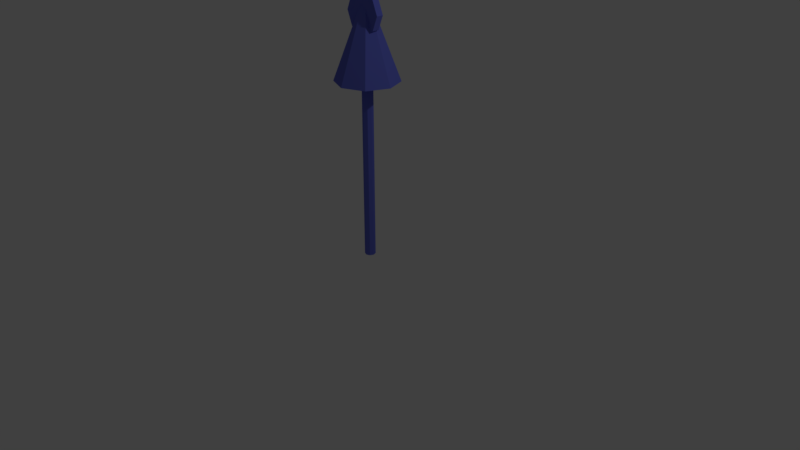 # Source: rotator.blend  (saved by Blender 2.79.0; exported with 4.5.12 LTS)
import bpy
from mathutils import Matrix  # noqa: F401  (used for matrix-valued properties, if any)

bpy.ops.wm.read_factory_settings(use_empty=True)
scene = bpy.context.scene
scene.name = 'Scene'

# ---- collections
col_collection_1 = bpy.data.collections.new('Collection 1'); scene.collection.children.link(col_collection_1)

# ---- materials (node trees are filled in below, after node groups)
mat_blue = bpy.data.materials.new('blue')
mat_blue.alpha_threshold = 0.0
mat_blue.use_transparent_shadow = False
mat_blue.diffuse_color = (0.1283, 0.1514, 0.64, 1.0)
mat_blue.specular_color = (0.5, 0.5, 0.5)
mat_blue.roughness = 0.5
mat_blue.specular_intensity = 1.0

# ---- material node trees

# ---- world
world_world = bpy.data.worlds.new('World'); scene.world = world_world
world_world.color = (0.05088, 0.05088, 0.05088)
world_world.use_sun_shadow = False
world_world.sun_shadow_jitter_overblur = 0.0
world_world.cycles.sampling_method = 'MANUAL'

# ---- cameras
cam_camera = bpy.data.cameras.new('Camera')
cam_camera.clip_end = 100.0
cam_camera.lens = 35.0
cam_camera.sensor_width = 32.0
cam_camera.sensor_height = 18.0
cam_camera.ortho_scale = 7.314
cam_camera.dof.focus_distance = 0.0
cam_camera.dof.aperture_fstop = 128.0

# ---- lights
light_lamp = bpy.data.lights.new('Lamp', 'POINT')
light_lamp.transmission_factor = 0.0
light_lamp.cutoff_distance = 30.0
light_lamp.energy = 100.0
light_lamp.shadow_buffer_clip_start = 1.001
light_lamp.shadow_soft_size = 0.1
light_lamp.shadow_maximum_resolution = 0.006
light_lamp.use_absolute_resolution = True

# ---- meshes
me_cylinder_002 = bpy.data.meshes.new('Cylinder.002')
me_cylinder_002.from_pydata([(-0.01032, 4e-06, -0.09766), (-0.01032, 2.286, -0.09766), (0.03843, 2.286, -0.07747), (0.03843, 4e-06, -0.07747), (0.05862, 2.286, -0.02872), (0.05862, 4e-06, -0.02872), (0.03843, 2.286, 0.02003), (0.03843, 4e-06, 0.02003), (-0.01032, 2.286, 0.04022), (-0.01032, 4e-06, 0.04022), (-0.05907, 2.286, 0.02003), (-0.05907, 4e-06, 0.02003), (-0.07926, 2.286, -0.02872), (-0.07926, 4e-06, -0.02872), (-0.05907, 2.286, -0.07747), (-0.2943, 2.286, -0.3127), (-0.01032, 2.286, -0.4303), (-0.05907, 4e-06, -0.07747), (-0.4119, 2.286, -0.02872), (-0.01032, 3.355, -0.02872), (-0.01032, 3.355, -0.02872), (0.2736, 2.286, -0.3127), (0.3912, 2.286, -0.02872), (0.2736, 2.286, 0.2552), (-0.2943, 2.286, 0.2552), (-0.01032, 2.286, 0.3728), (-0.01032, 3.355, -0.02872), (-0.01032, 3.355, -0.02872), (-0.01032, 3.355, -0.02872), (-0.01032, 3.355, -0.02872), (-0.01032, 3.355, -0.02872), (-0.01032, 3.355, -0.02872)], [], [(0, 1, 2, 3), (3, 2, 4, 5), (5, 4, 6, 7), (7, 6, 8, 9), (9, 8, 10, 11), (11, 10, 12, 13), (1, 14, 15, 16), (13, 12, 14, 17), (17, 14, 1, 0), (0, 3, 5, 7, 9, 11, 13, 17), (15, 18, 19, 20), (2, 1, 16, 21), (6, 4, 22, 23), (12, 10, 24, 18), (8, 6, 23, 25), (14, 12, 18, 15), (4, 2, 21, 22), (10, 8, 25, 24), (26, 27, 20, 19, 28, 29, 30, 31), (24, 25, 29, 28), (23, 22, 31, 30), (21, 16, 27, 26), (16, 15, 20, 27), (18, 24, 28, 19), (25, 23, 30, 29), (22, 21, 26, 31)])
me_cylinder_002.polygons.foreach_set('use_smooth', [True] * 26)
_k = set([(0, 1), (0, 3), (0, 17), (1, 2), (1, 14), (2, 3), (2, 4), (3, 5), (4, 5), (4, 6), (5, 7), (6, 7), (6, 8), (7, 9), (8, 9), (8, 10), (9, 11), (10, 11), (10, 12), (11, 13), (12, 13), (12, 14), (13, 17), (14, 17), (15, 16), (15, 18), (15, 20), (16, 21), (16, 27), (18, 19), (18, 24), (19, 20), (19, 28), (20, 27), (21, 22), (21, 26), (22, 23), (22, 31), (23, 25), (23, 30), (24, 25), (24, 28), (25, 29), (26, 27), (26, 31), (28, 29), (29, 30), (30, 31)])
me_cylinder_002.attributes.new('sharp_edge', 'BOOLEAN', 'EDGE').data.foreach_set('value', [ (min(e.vertices), max(e.vertices)) in _k for e in me_cylinder_002.edges])
me_cylinder_002.materials.append(mat_blue)
me_cylinder_002.use_remesh_preserve_volume = False
me_cylinder_002.use_remesh_preserve_attributes = False
me_cylinder_002.use_mirror_vertex_groups = False
me_cylinder_002.update()
me_cylinder_002.normals_split_custom_set([tuple(v) for v in zip(*[iter([0.3827, 0.0, -0.9239, 0.3827, 0.0, -0.9239, 0.3827, 0.0, -0.9239, 0.3827, 0.0, -0.9239, 0.9239, 0.0, -0.3827, 0.9239, 0.0, -0.3827, 0.9239, 0.0, -0.3827, 0.9239, 0.0, -0.3827, 0.9239, 0.0, 0.3827, 0.9239, 0.0, 0.3827, 0.9239, 0.0, 0.3827, 0.9239, 0.0, 0.3827, 0.3827, 0.0, 0.9239, 0.3827, 0.0, 0.9239, 0.3827, 0.0, 0.9239, 0.3827, 0.0, 0.9239, -0.3827, 0.0, 0.9239, -0.3827, 0.0, 0.9239, -0.3827, 0.0, 0.9239, -0.3827, 0.0, 0.9239, -0.9239, 0.0, 0.3827, -0.9239, 0.0, 0.3827, -0.9239, 0.0, 0.3827, -0.9239, 0.0, 0.3827, -2.253e-09, -1.0, -0.001253, -0.0008865, -1.0, -0.0008857, -0.0008865, -1.0, -0.0008857, -1.038e-09, -1.0, -0.001253, -0.9239, 0.0, -0.3827, -0.9239, 0.0, -0.3827, -0.9239, 0.0, -0.3827, -0.9239, 0.0, -0.3827, -0.3827, 0.0, -0.9239, -0.3827, 0.0, -0.9239, -0.3827, 0.0, -0.9239, -0.3827, 0.0, -0.9239, 0.0, -1.0, 0.0, 0.0, -1.0, 0.0, 0.0, -1.0, 0.0, 0.0, -1.0, 0.0, 0.0, -1.0, 0.0, 0.0, -1.0, 0.0, 0.0, -1.0, 0.0, 0.0, -1.0, 0.0, -0.8728, 0.328, -0.3615, -0.8728, 0.328, -0.3615, -0.8728, 0.328, -0.3615, -0.8728, 0.328, -0.3615, 0.0008865, -1.0, -0.0008857, -2.253e-09, -1.0, -0.001253, -1.038e-09, -1.0, -0.001253, 0.0008865, -1.0, -0.0008857, 0.0008865, -1.0, 0.000886, 0.001254, -1.0, 2.715e-07, 0.001254, -1.0, 2.704e-07, 0.0008865, -1.0, 0.000886, -0.001254, -1.0, 2.253e-09, -0.0008865, -1.0, 0.0008857, -0.0008865, -1.0, 0.0008857, -0.001254, -1.0, 1.013e-09, -2.253e-09, -1.0, 0.001253, 0.0008865, -1.0, 0.000886, 0.0008865, -1.0, 0.000886, -1.062e-09, -1.0, 0.001253, -0.0008865, -1.0, -0.0008857, -0.001254, -1.0, 2.253e-09, -0.001254, -1.0, 1.013e-09, -0.0008865, -1.0, -0.0008857, 0.001254, -1.0, 2.715e-07, 0.0008865, -1.0, -0.0008857, 0.0008865, -1.0, -0.0008857, 0.001254, -1.0, 2.704e-07, -0.0008865, -1.0, 0.0008857, -2.253e-09, -1.0, 0.001253, -1.062e-09, -1.0, 0.001253, -0.0008865, -1.0, 0.0008857, 0.0, 0.0, -4.371e-08, 0.0, 0.0, -4.371e-08, 0.0, 0.0, -4.371e-08, 0.0, 0.0, -4.371e-08, 0.0, 0.0, -4.371e-08, 0.0, 0.0, -4.371e-08, 0.0, 0.0, -4.371e-08, 0.0, 0.0, -4.371e-08, -0.3615, 0.328, 0.8728, -0.3615, 0.328, 0.8728, -0.3615, 0.328, 0.8728, -0.3615, 0.328, 0.8728, 0.8728, 0.328, 0.3615, 0.8728, 0.328, 0.3615, 0.8728, 0.328, 0.3615, 0.8728, 0.328, 0.3615, 0.3615, 0.328, -0.8728, 0.3615, 0.328, -0.8728, 0.3615, 0.328, -0.8728, 0.3615, 0.328, -0.8728, -0.3615, 0.328, -0.8728, -0.3615, 0.328, -0.8728, -0.3615, 0.328, -0.8728, -0.3615, 0.328, -0.8728, -0.8728, 0.328, 0.3615, -0.8728, 0.328, 0.3615, -0.8728, 0.328, 0.3615, -0.8728, 0.328, 0.3615, 0.3615, 0.328, 0.8728, 0.3615, 0.328, 0.8728, 0.3615, 0.328, 0.8728, 0.3615, 0.328, 0.8728, 0.8728, 0.328, -0.3615, 0.8728, 0.328, -0.3615, 0.8728, 0.328, -0.3615, 0.8728, 0.328, -0.3615])] * 3)])
me_cylinder_001 = bpy.data.meshes.new('Cylinder.001')
me_cylinder_001.from_pydata([(0.0, 1.0, -1.0), (0.0, 1.0, 1.0), (0.7071, 0.7071, -1.0), (0.7071, 0.7071, 1.0), (1.0, -4.371e-08, -1.0), (1.0, -4.371e-08, 1.0), (0.7071, -0.7071, -1.0), (0.7071, -0.7071, 1.0), (-8.742e-08, -1.0, -1.0), (-8.742e-08, -1.0, 1.0), (-0.7071, -0.7071, -1.0), (-0.7071, -0.7071, 1.0), (-1.0, 1.192e-08, -1.0), (-1.0, 1.192e-08, 1.0), (-0.7071, 0.7071, -1.0), (-0.7071, 0.7071, 1.0), (-9.1e-09, 0.6758, -0.6758), (0.4779, 0.4779, -0.6758), (0.4779, 0.4779, 0.6758), (-9.1e-09, 0.6758, 0.6758), (0.6758, -3.266e-08, -0.6758), (0.6758, -3.266e-08, 0.6758), (0.4779, -0.4779, -0.6758), (0.4779, -0.4779, 0.6758), (-6.818e-08, -0.6758, -0.6758), (-6.818e-08, -0.6758, 0.6758), (-0.4779, -0.4779, -0.6758), (-0.4779, -0.4779, 0.6758), (-0.6758, 4.936e-09, -0.6758), (-0.6758, 4.936e-09, 0.6758), (-0.4779, 0.4779, -0.6758), (-0.4779, 0.4779, 0.6758)], [], [(0, 1, 3, 2), (2, 3, 5, 4), (4, 5, 7, 6), (6, 7, 9, 8), (8, 9, 11, 10), (10, 11, 13, 12), (4, 6, 22, 20), (12, 13, 15, 14), (14, 15, 1, 0), (11, 9, 25, 27), (18, 19, 31, 29, 27, 25, 23, 21), (16, 17, 20, 22, 24, 26, 28, 30), (14, 0, 16, 30), (0, 2, 17, 16), (7, 5, 21, 23), (1, 15, 31, 19), (3, 1, 19, 18), (10, 12, 28, 26), (13, 11, 27, 29), (6, 8, 24, 22), (9, 7, 23, 25), (2, 4, 20, 17), (12, 14, 30, 28), (5, 3, 18, 21), (15, 13, 29, 31), (8, 10, 26, 24)])
me_cylinder_001.materials.append(mat_blue)
me_cylinder_001.use_remesh_preserve_volume = False
me_cylinder_001.use_remesh_preserve_attributes = False
me_cylinder_001.use_mirror_vertex_groups = False
me_cylinder_001.update()
me_cylinder = bpy.data.meshes.new('Cylinder')
me_cylinder.from_pydata([(0.0, 1.0, 0.01312), (0.0, 1.0, 6.415), (0.866, 0.5, 0.01312), (0.866, 0.5, 6.415), (0.866, -0.5, 0.01312), (0.866, -0.5, 6.415), (-8.742e-08, -1.0, 0.01312), (-8.742e-08, -1.0, 6.415), (-0.866, -0.5, 0.01312), (-0.866, -0.5, 6.415), (-0.866, 0.5, 0.01312), (-0.866, 0.5, 6.415)], [], [(0, 1, 3, 2), (2, 3, 5, 4), (4, 5, 7, 6), (6, 7, 9, 8), (3, 1, 11, 9, 7, 5), (8, 9, 11, 10), (10, 11, 1, 0), (0, 2, 4, 6, 8, 10)])
me_cylinder.materials.append(mat_blue)
me_cylinder.use_remesh_preserve_volume = False
me_cylinder.use_remesh_preserve_attributes = False
me_cylinder.use_mirror_vertex_groups = False
me_cylinder.update()

# ---- objects
ob_cylinder_002 = bpy.data.objects.new('Cylinder.002', me_cylinder_002)
ob_cylinder_001 = bpy.data.objects.new('Cylinder.001', me_cylinder_001)
ob_cylinder = bpy.data.objects.new('Cylinder', me_cylinder)
ob_lamp = bpy.data.objects.new('Lamp', light_lamp)
ob_camera = bpy.data.objects.new('Camera', cam_camera)

# ---- transforms, parenting, visibility, modifiers, constraints
ob_cylinder_002.location = (0.0, 0.0, 0.0)
ob_cylinder_002.rotation_euler = (1.571, -0.0, 0.0)
ob_cylinder_002.hide_viewport = True
ob_cylinder_002.lineart.crease_threshold = 0.0
ob_cylinder_001.location = (0.0, 0.0, 3.095)
ob_cylinder_001.rotation_euler = (1.571, -0.0, 0.0)
ob_cylinder_001.scale = (0.2525, 0.2525, 0.04408)
ob_cylinder_001.lineart.crease_threshold = 0.0
ob_cylinder.location = (0.0, 0.0, 0.004978)
ob_cylinder.scale = (0.02886, 0.02886, 0.02886)
ob_cylinder.lineart.crease_threshold = 0.0
_m = ob_cylinder.modifiers.new('Array', 'ARRAY')
_m.count = 9
_m.constant_offset_displace = (0.0, 0.0, 0.0)
_m.relative_offset_displace = (0.0, 0.0, 1.8)
ob_lamp.location = (4.076, 1.005, 5.904)
ob_lamp.rotation_euler = (0.6503, 0.05522, 1.866)
ob_lamp.lock_rotations_4d = False
ob_lamp.empty_display_type = 'ARROWS'
ob_lamp.color = (0.0, 0.0, 0.0, 0.0)
ob_lamp.lineart.crease_threshold = 0.0
ob_camera.location = (7.481, -6.508, 5.344)
ob_camera.rotation_euler = (1.109, 0.0, 0.8149)
ob_camera.lock_rotations_4d = False
ob_camera.empty_display_type = 'ARROWS'
ob_camera.color = (0.0, 0.0, 0.0, 0.0)
ob_camera.display_type = 'WIRE'
ob_camera.lineart.crease_threshold = 0.0

# ---- collection membership
col_collection_1.objects.link(ob_cylinder_002)
col_collection_1.objects.link(ob_cylinder_001)
col_collection_1.objects.link(ob_cylinder)
col_collection_1.objects.link(ob_lamp)
col_collection_1.objects.link(ob_camera)

# ---- scene / render settings (as saved in the file)
scene.camera = ob_camera
scene.frame_start = 1; scene.frame_end = 250; scene.frame_set(1)
scene.render.engine = 'BLENDER_EEVEE_NEXT'
scene.render.resolution_percentage = 50
scene.render.dither_intensity = 0.0
scene.cycles.use_denoising = False
scene.cycles.samples = 128
scene.cycles.sampling_pattern = 'TABULATED_SOBOL'
scene.cycles.use_adaptive_sampling = False
scene.cycles.use_light_tree = False
scene.cycles.blur_glossy = 0.0
scene.cycles.sample_clamp_indirect = 0.0
scene.view_settings.view_transform = 'Standard'
bpy.context.view_layer.update()
